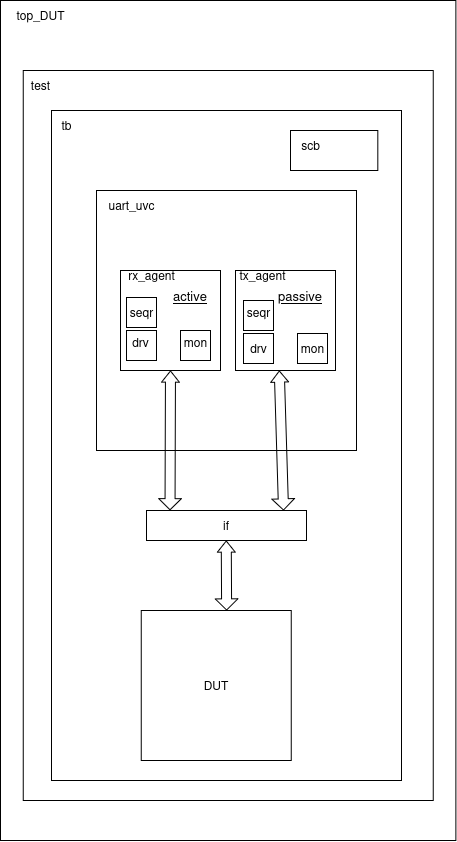

The diagram above was exported from draw.io. Its source (the exported page's mxGraphModel, read from the mxfile embedded in the PNG):
<mxGraphModel dx="2817" dy="586" grid="1" gridSize="10" guides="1" tooltips="1" connect="1" arrows="1" fold="1" page="1" pageScale="1" pageWidth="850" pageHeight="1100" math="0" shadow="0">
  <root>
    <mxCell id="uYB8dWy_XtuO8vd2l1Ao-0" />
    <mxCell id="uYB8dWy_XtuO8vd2l1Ao-1" parent="uYB8dWy_XtuO8vd2l1Ao-0" />
    <mxCell id="uYB8dWy_XtuO8vd2l1Ao-30" value="" style="rounded=0;whiteSpace=wrap;html=1;" parent="uYB8dWy_XtuO8vd2l1Ao-1" vertex="1">
      <mxGeometry x="210" y="1150" width="455.36" height="840" as="geometry" />
    </mxCell>
    <mxCell id="uYB8dWy_XtuO8vd2l1Ao-31" value="top_DUT" style="text;html=1;align=center;verticalAlign=middle;resizable=0;points=[];autosize=1;strokeColor=none;fillColor=none;" parent="uYB8dWy_XtuO8vd2l1Ao-1" vertex="1">
      <mxGeometry x="215" y="1150" width="70" height="30" as="geometry" />
    </mxCell>
    <mxCell id="uYB8dWy_XtuO8vd2l1Ao-32" value="" style="rounded=0;whiteSpace=wrap;html=1;" parent="uYB8dWy_XtuO8vd2l1Ao-1" vertex="1">
      <mxGeometry x="232.68" y="1220" width="410" height="730" as="geometry" />
    </mxCell>
    <mxCell id="uYB8dWy_XtuO8vd2l1Ao-33" value="test" style="text;html=1;align=center;verticalAlign=middle;resizable=0;points=[];autosize=1;strokeColor=none;fillColor=none;" parent="uYB8dWy_XtuO8vd2l1Ao-1" vertex="1">
      <mxGeometry x="230" y="1220" width="40" height="30" as="geometry" />
    </mxCell>
    <mxCell id="uYB8dWy_XtuO8vd2l1Ao-34" value="" style="rounded=0;whiteSpace=wrap;html=1;" parent="uYB8dWy_XtuO8vd2l1Ao-1" vertex="1">
      <mxGeometry x="261" y="1260" width="350" height="670" as="geometry" />
    </mxCell>
    <mxCell id="uYB8dWy_XtuO8vd2l1Ao-35" value="tb" style="text;html=1;align=center;verticalAlign=middle;resizable=0;points=[];autosize=1;strokeColor=none;fillColor=none;" parent="uYB8dWy_XtuO8vd2l1Ao-1" vertex="1">
      <mxGeometry x="261" y="1260" width="30" height="30" as="geometry" />
    </mxCell>
    <mxCell id="uYB8dWy_XtuO8vd2l1Ao-36" value="" style="rounded=0;whiteSpace=wrap;html=1;" parent="uYB8dWy_XtuO8vd2l1Ao-1" vertex="1">
      <mxGeometry x="500" y="1280" width="87.32" height="40" as="geometry" />
    </mxCell>
    <mxCell id="uYB8dWy_XtuO8vd2l1Ao-37" value="scb" style="text;html=1;align=center;verticalAlign=middle;resizable=0;points=[];autosize=1;strokeColor=none;fillColor=none;" parent="uYB8dWy_XtuO8vd2l1Ao-1" vertex="1">
      <mxGeometry x="500" y="1280" width="40" height="30" as="geometry" />
    </mxCell>
    <mxCell id="uYB8dWy_XtuO8vd2l1Ao-38" value="" style="whiteSpace=wrap;html=1;aspect=fixed;" parent="uYB8dWy_XtuO8vd2l1Ao-1" vertex="1">
      <mxGeometry x="306" y="1340" width="260" height="260" as="geometry" />
    </mxCell>
    <mxCell id="uYB8dWy_XtuO8vd2l1Ao-39" value="uart_uvc" style="text;html=1;align=center;verticalAlign=middle;resizable=0;points=[];autosize=1;strokeColor=none;fillColor=none;" parent="uYB8dWy_XtuO8vd2l1Ao-1" vertex="1">
      <mxGeometry x="306" y="1340" width="70" height="30" as="geometry" />
    </mxCell>
    <mxCell id="uYB8dWy_XtuO8vd2l1Ao-40" value="" style="whiteSpace=wrap;html=1;aspect=fixed;" parent="uYB8dWy_XtuO8vd2l1Ao-1" vertex="1">
      <mxGeometry x="330" y="1420" width="100" height="100" as="geometry" />
    </mxCell>
    <mxCell id="uYB8dWy_XtuO8vd2l1Ao-41" value="" style="whiteSpace=wrap;html=1;aspect=fixed;" parent="uYB8dWy_XtuO8vd2l1Ao-1" vertex="1">
      <mxGeometry x="445" y="1420" width="100" height="100" as="geometry" />
    </mxCell>
    <mxCell id="uYB8dWy_XtuO8vd2l1Ao-42" value="tx_agent" style="text;html=1;align=center;verticalAlign=middle;resizable=0;points=[];autosize=1;strokeColor=none;fillColor=none;" parent="uYB8dWy_XtuO8vd2l1Ao-1" vertex="1">
      <mxGeometry x="437" y="1410" width="70" height="30" as="geometry" />
    </mxCell>
    <mxCell id="uYB8dWy_XtuO8vd2l1Ao-43" value="rx_agent" style="text;html=1;align=center;verticalAlign=middle;resizable=0;points=[];autosize=1;strokeColor=none;fillColor=none;" parent="uYB8dWy_XtuO8vd2l1Ao-1" vertex="1">
      <mxGeometry x="326" y="1410" width="70" height="30" as="geometry" />
    </mxCell>
    <mxCell id="uYB8dWy_XtuO8vd2l1Ao-44" value="" style="whiteSpace=wrap;html=1;aspect=fixed;" parent="uYB8dWy_XtuO8vd2l1Ao-1" vertex="1">
      <mxGeometry x="336" y="1480" width="30" height="30" as="geometry" />
    </mxCell>
    <mxCell id="uYB8dWy_XtuO8vd2l1Ao-45" value="drv" style="text;html=1;align=center;verticalAlign=middle;resizable=0;points=[];autosize=1;strokeColor=none;fillColor=none;" parent="uYB8dWy_XtuO8vd2l1Ao-1" vertex="1">
      <mxGeometry x="330" y="1477" width="40" height="30" as="geometry" />
    </mxCell>
    <mxCell id="uYB8dWy_XtuO8vd2l1Ao-46" value="" style="whiteSpace=wrap;html=1;aspect=fixed;" parent="uYB8dWy_XtuO8vd2l1Ao-1" vertex="1">
      <mxGeometry x="336" y="1447" width="30" height="30" as="geometry" />
    </mxCell>
    <mxCell id="uYB8dWy_XtuO8vd2l1Ao-47" value="" style="whiteSpace=wrap;html=1;aspect=fixed;" parent="uYB8dWy_XtuO8vd2l1Ao-1" vertex="1">
      <mxGeometry x="390" y="1480" width="30" height="30" as="geometry" />
    </mxCell>
    <mxCell id="uYB8dWy_XtuO8vd2l1Ao-48" value="" style="whiteSpace=wrap;html=1;aspect=fixed;" parent="uYB8dWy_XtuO8vd2l1Ao-1" vertex="1">
      <mxGeometry x="453" y="1483" width="30" height="30" as="geometry" />
    </mxCell>
    <mxCell id="uYB8dWy_XtuO8vd2l1Ao-49" value="" style="whiteSpace=wrap;html=1;aspect=fixed;" parent="uYB8dWy_XtuO8vd2l1Ao-1" vertex="1">
      <mxGeometry x="453" y="1450" width="30" height="30" as="geometry" />
    </mxCell>
    <mxCell id="uYB8dWy_XtuO8vd2l1Ao-50" value="" style="whiteSpace=wrap;html=1;aspect=fixed;" parent="uYB8dWy_XtuO8vd2l1Ao-1" vertex="1">
      <mxGeometry x="507" y="1483" width="30" height="30" as="geometry" />
    </mxCell>
    <mxCell id="uYB8dWy_XtuO8vd2l1Ao-51" value="drv" style="text;html=1;align=center;verticalAlign=middle;resizable=0;points=[];autosize=1;strokeColor=none;fillColor=none;" parent="uYB8dWy_XtuO8vd2l1Ao-1" vertex="1">
      <mxGeometry x="448" y="1483" width="40" height="30" as="geometry" />
    </mxCell>
    <mxCell id="uYB8dWy_XtuO8vd2l1Ao-52" value="mon" style="text;html=1;align=center;verticalAlign=middle;resizable=0;points=[];autosize=1;strokeColor=none;fillColor=none;" parent="uYB8dWy_XtuO8vd2l1Ao-1" vertex="1">
      <mxGeometry x="380" y="1477" width="50" height="30" as="geometry" />
    </mxCell>
    <mxCell id="uYB8dWy_XtuO8vd2l1Ao-53" value="mon" style="text;html=1;align=center;verticalAlign=middle;resizable=0;points=[];autosize=1;strokeColor=none;fillColor=none;" parent="uYB8dWy_XtuO8vd2l1Ao-1" vertex="1">
      <mxGeometry x="497" y="1483" width="50" height="30" as="geometry" />
    </mxCell>
    <mxCell id="uYB8dWy_XtuO8vd2l1Ao-54" value="seqr" style="text;html=1;align=center;verticalAlign=middle;resizable=0;points=[];autosize=1;strokeColor=none;fillColor=none;" parent="uYB8dWy_XtuO8vd2l1Ao-1" vertex="1">
      <mxGeometry x="326" y="1447" width="50" height="30" as="geometry" />
    </mxCell>
    <mxCell id="uYB8dWy_XtuO8vd2l1Ao-55" value="seqr" style="text;html=1;align=center;verticalAlign=middle;resizable=0;points=[];autosize=1;strokeColor=none;fillColor=none;" parent="uYB8dWy_XtuO8vd2l1Ao-1" vertex="1">
      <mxGeometry x="443" y="1447" width="50" height="30" as="geometry" />
    </mxCell>
    <mxCell id="uYB8dWy_XtuO8vd2l1Ao-56" value="if" style="rounded=0;whiteSpace=wrap;html=1;" parent="uYB8dWy_XtuO8vd2l1Ao-1" vertex="1">
      <mxGeometry x="356" y="1660" width="160" height="30" as="geometry" />
    </mxCell>
    <mxCell id="uYB8dWy_XtuO8vd2l1Ao-57" value="" style="shape=flexArrow;endArrow=classic;startArrow=classic;html=1;rounded=0;entryX=0.5;entryY=1;entryDx=0;entryDy=0;exitX=0.147;exitY=-0.007;exitDx=0;exitDy=0;exitPerimeter=0;startWidth=11.6;startSize=3.38;endWidth=6.8;endSize=3.38;" parent="uYB8dWy_XtuO8vd2l1Ao-1" source="uYB8dWy_XtuO8vd2l1Ao-56" target="uYB8dWy_XtuO8vd2l1Ao-40" edge="1">
      <mxGeometry width="100" height="100" relative="1" as="geometry">
        <mxPoint x="540" y="1540" as="sourcePoint" />
        <mxPoint x="640" y="1440" as="targetPoint" />
      </mxGeometry>
    </mxCell>
    <mxCell id="uYB8dWy_XtuO8vd2l1Ao-60" value="&lt;u&gt;passive&lt;/u&gt;" style="text;html=1;align=center;verticalAlign=middle;whiteSpace=wrap;rounded=0;fontSize=13;" parent="uYB8dWy_XtuO8vd2l1Ao-1" vertex="1">
      <mxGeometry x="480" y="1430" width="60" height="30" as="geometry" />
    </mxCell>
    <mxCell id="uYB8dWy_XtuO8vd2l1Ao-61" value="&lt;font&gt;&lt;u&gt;active&lt;/u&gt;&lt;/font&gt;" style="text;html=1;align=center;verticalAlign=middle;whiteSpace=wrap;rounded=0;fontSize=13;" parent="uYB8dWy_XtuO8vd2l1Ao-1" vertex="1">
      <mxGeometry x="370" y="1430" width="60" height="30" as="geometry" />
    </mxCell>
    <mxCell id="uYB8dWy_XtuO8vd2l1Ao-62" value="" style="shape=flexArrow;endArrow=classic;startArrow=classic;html=1;rounded=0;entryX=0.861;entryY=1;entryDx=0;entryDy=0;startWidth=11.6;startSize=3.38;endWidth=6.8;endSize=3.38;entryPerimeter=0;" parent="uYB8dWy_XtuO8vd2l1Ao-1" edge="1">
      <mxGeometry width="100" height="100" relative="1" as="geometry">
        <mxPoint x="493" y="1660" as="sourcePoint" />
        <mxPoint x="488.7600000000001" y="1520" as="targetPoint" />
      </mxGeometry>
    </mxCell>
    <mxCell id="uYB8dWy_XtuO8vd2l1Ao-63" value="DUT" style="whiteSpace=wrap;html=1;aspect=fixed;" parent="uYB8dWy_XtuO8vd2l1Ao-1" vertex="1">
      <mxGeometry x="350.68" y="1760" width="150" height="150" as="geometry" />
    </mxCell>
    <mxCell id="uYB8dWy_XtuO8vd2l1Ao-64" value="" style="shape=flexArrow;endArrow=classic;startArrow=classic;html=1;rounded=0;entryX=0.5;entryY=1;entryDx=0;entryDy=0;startWidth=11.6;startSize=3.38;endWidth=6.8;endSize=3.38;" parent="uYB8dWy_XtuO8vd2l1Ao-1" edge="1">
      <mxGeometry width="100" height="100" relative="1" as="geometry">
        <mxPoint x="436" y="1760" as="sourcePoint" />
        <mxPoint x="435.62" y="1690" as="targetPoint" />
      </mxGeometry>
    </mxCell>
  </root>
</mxGraphModel>